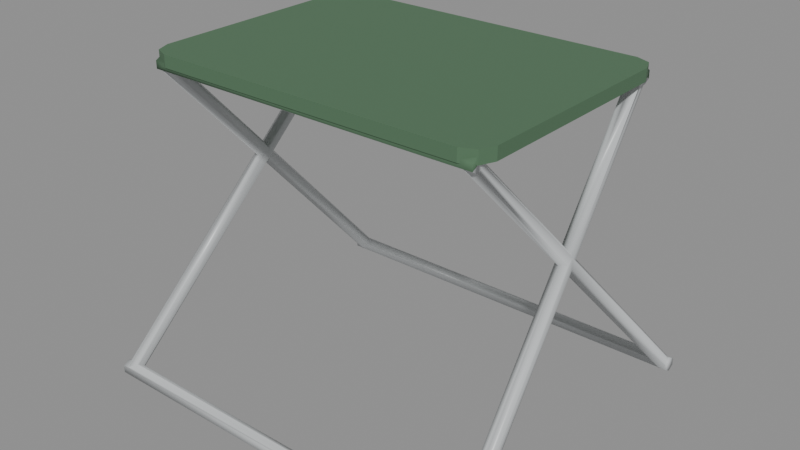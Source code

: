 # Source: folding_stool.blend  (saved by Blender 4.0.36; exported with 4.5.12 LTS)
import bpy
from mathutils import Matrix  # noqa: F401  (used for matrix-valued properties, if any)

bpy.ops.wm.read_factory_settings(use_empty=True)
scene = bpy.context.scene
scene.name = 'Scene'

# ---- materials (node trees are filled in below, after node groups)
mat_prop_folding_stool_canvas = bpy.data.materials.new('Prop_folding_stool_canvas')
mat_prop_folding_stool_canvas.use_transparent_shadow = False
mat_prop_folding_stool_canvas.diffuse_color = (0.085, 0.17, 0.095, 1.0)
mat_prop_folding_stool_frame = bpy.data.materials.new('Prop_folding_stool_frame')
mat_prop_folding_stool_frame.use_transparent_shadow = False
mat_prop_folding_stool_frame.diffuse_color = (0.55, 0.57, 0.58, 1.0)

# ---- material node trees
mat_prop_folding_stool_canvas.use_nodes = True; mat_prop_folding_stool_canvas.node_tree.nodes.clear()
_N = mat_prop_folding_stool_canvas.node_tree.nodes; _L = mat_prop_folding_stool_canvas.node_tree.links
n0 = _N.new('ShaderNodeBsdfPrincipled'); n0.name = 'Principled BSDF'; n0.location = (10, 300)
n0.inputs[0].default_value = (0.085, 0.17, 0.095, 1.0)
n0.inputs[2].default_value = 0.9
n0.inputs[3].default_value = 1.45
n1 = _N.new('ShaderNodeOutputMaterial'); n1.name = 'Material Output'; n1.location = (300, 300)
_L.new(n0.outputs[0], n1.inputs[0])
n1.is_active_output = True
mat_prop_folding_stool_frame.use_nodes = True; mat_prop_folding_stool_frame.node_tree.nodes.clear()
_N = mat_prop_folding_stool_frame.node_tree.nodes; _L = mat_prop_folding_stool_frame.node_tree.links
n0 = _N.new('ShaderNodeBsdfPrincipled'); n0.name = 'Principled BSDF'; n0.location = (10, 300)
n0.inputs[0].default_value = (0.55, 0.57, 0.58, 1.0)
n0.inputs[2].default_value = 0.35
n0.inputs[3].default_value = 1.45
n1 = _N.new('ShaderNodeOutputMaterial'); n1.name = 'Material Output'; n1.location = (300, 300)
_L.new(n0.outputs[0], n1.inputs[0])
n1.is_active_output = True

# ---- meshes
me_folding_stool_mesh = bpy.data.meshes.new('folding_stool_Mesh')
me_folding_stool_mesh.from_pydata([(0.175, 0.105, 0.148), (-0.2, -0.1685, -0.145), (0.1931, -0.1739, -0.1473), (-0.2, -0.175, -0.1487), (-0.2, -0.175, -0.1562), (-0.1931, -0.1739, -0.1473), (-0.2, -0.1685, -0.16), (-0.2, -0.162, -0.1562), (-0.2, -0.162, -0.1487), (0.2, -0.1685, -0.145), (-0.2, 0.1685, -0.145), (0.2, -0.175, -0.1487), (0.1919, -0.1631, -0.1577), (0.2, -0.175, -0.1562), (0.2, -0.1685, -0.16), (0.2, -0.162, -0.1562), (0.1931, 0.1739, -0.1473), (0.2, -0.162, -0.1487), (-0.1919, -0.1631, -0.1577), (-0.2, -0.1685, -0.1525), (0.2, -0.1685, -0.1525), (-0.168, 0.1175, 0.1405), (0.1604, 0.1229, 0.1428), (-0.2, 0.162, -0.1487), (-0.168, 0.124, 0.1443), (-0.1931, 0.1739, -0.1473), (-0.168, 0.124, 0.1517), (-0.2, 0.162, -0.1562), (-0.1604, 0.1229, 0.1428), (-0.2, 0.1685, -0.16), (0.1691, 0.1191, 0.148), (-0.2, 0.175, -0.1562), (-0.2, 0.175, -0.1487), (0.168, 0.1175, 0.1405), (0.2, 0.1685, -0.145), (0.168, 0.124, 0.1443), (0.168, 0.124, 0.1517), (0.1919, 0.1631, -0.1577), (-0.168, 0.1175, 0.148), (0.2, 0.162, -0.1487), (0.168, 0.1175, 0.148), (0.2, 0.162, -0.1562), (0.2, 0.1685, -0.16), (-0.168, -0.124, 0.1517), (0.2, 0.175, -0.1562), (0.2, 0.175, -0.1487), (-0.2, 0.1685, -0.1525), (-0.1919, 0.1631, -0.1577), (0.2, 0.1685, -0.1525), (0.155, 0.125, 0.148), (0.1604, -0.1229, 0.1428), (-0.168, -0.124, 0.1443), (-0.168, -0.1175, 0.1405), (-0.155, 0.125, 0.148), (-0.1691, 0.1191, 0.148), (-0.1604, -0.1229, 0.1428), (-0.175, 0.105, 0.148), (-0.175, -0.105, 0.148), (0.168, -0.124, 0.1517), (-0.1691, -0.1191, 0.148), (0.168, -0.124, 0.1443), (-0.155, -0.125, 0.148), (0.155, -0.125, 0.148), (0.168, -0.1175, 0.1405), (0.1691, -0.1191, 0.148), (0.175, -0.105, 0.148), (0.175, 0.105, 0.16), (-0.168, -0.1175, 0.148), (0.1691, 0.1191, 0.16), (0.168, -0.1175, 0.148), (0.155, 0.125, 0.16), (-0.155, 0.125, 0.16), (-0.1691, 0.1191, 0.16), (-0.175, 0.105, 0.16), (-0.175, -0.105, 0.16), (-0.1691, -0.1191, 0.16), (-0.155, -0.125, 0.16), (0.155, -0.125, 0.16), (0.1691, -0.1191, 0.16), (0.175, -0.105, 0.16), (-0.168, -0.1196, 0.148), (-0.1574, -0.124, 0.1517), (-0.1574, -0.124, 0.148), (-0.168, -0.1196, 0.1543), (-0.168, -0.1196, 0.1492), (0.1574, -0.124, 0.148), (0.168, -0.1196, 0.1543), (0.168, -0.1196, 0.1492), (0.168, -0.1196, 0.148), (0.1574, -0.124, 0.1517), (0.168, -0.111, 0.148), (-0.168, -0.111, 0.148), (-0.168, -0.1133, 0.148), (-0.168, -0.1131, 0.148), (-0.168, -0.113, 0.148), (-0.166, -0.111, 0.148), (-0.1561, -0.111, 0.148), (-0.1621, -0.1072, 0.148), (-0.1618, -0.1225, 0.1434), (-0.1657, -0.1175, 0.1405), (-0.1575, -0.1175, 0.1405), (-0.1593, -0.1223, 0.1433), (-0.1605, -0.1224, 0.1433), (-0.1676, -0.1167, 0.141), (-0.168, -0.1133, 0.1429), (-0.1547, -0.1158, 0.1415), (-0.1552, -0.111, 0.1443), (-0.168, -0.111, 0.1461), (-0.1552, -0.111, 0.1473), (-0.168, -0.1133, 0.1456), (0.166, -0.111, 0.148), (0.1561, -0.111, 0.148), (0.168, -0.1131, 0.148), (0.168, -0.1133, 0.148), (0.168, -0.113, 0.148), (0.1621, -0.1072, 0.148), (0.1575, -0.1175, 0.1405), (0.1593, -0.1223, 0.1433), (0.1605, -0.1224, 0.1433), (0.1657, -0.1175, 0.1405), (0.1618, -0.1225, 0.1434), (0.1552, -0.111, 0.1443), (0.1547, -0.1158, 0.1415), (0.1676, -0.1167, 0.141), (0.168, -0.1133, 0.1429), (0.1552, -0.111, 0.1473), (0.168, -0.111, 0.1461), (0.168, -0.1133, 0.1456), (-0.196, 0.1685, -0.145), (-0.1942, 0.1733, -0.1478), (-0.1988, 0.1668, -0.146), (-0.1983, 0.162, -0.1487), (-0.1983, 0.162, -0.1518), (-0.1933, 0.1635, -0.1571), (-0.1922, 0.162, -0.1562), (-0.1915, 0.162, -0.1562), (-0.1908, 0.1637, -0.1572), (-0.1853, 0.162, -0.1504), (-0.1859, 0.1677, -0.1455), (-0.1853, 0.162, -0.1487), (-0.1917, 0.1735, -0.1479), (-0.1878, 0.1685, -0.145), (-0.193, 0.1734, -0.1478), (-0.192, 0.1636, -0.1572), (0.1917, 0.1735, -0.1479), (0.1878, 0.1685, -0.145), (0.1859, 0.1677, -0.1455), (0.1853, 0.162, -0.1487), (0.1853, 0.162, -0.1504), (0.1908, 0.1637, -0.1572), (0.1915, 0.162, -0.1562), (0.1922, 0.162, -0.1562), (0.1933, 0.1635, -0.1571), (0.1983, 0.162, -0.1518), (0.1983, 0.162, -0.1487), (0.1988, 0.1668, -0.146), (0.196, 0.1685, -0.145), (0.1942, 0.1733, -0.1478), (0.193, 0.1734, -0.1478), (0.192, 0.1636, -0.1572), (0.1574, 0.124, 0.148), (0.168, 0.1196, 0.148), (0.1574, 0.124, 0.1517), (0.168, 0.1196, 0.1543), (0.168, 0.1196, 0.1492), (-0.168, 0.1196, 0.148), (-0.168, 0.1196, 0.1492), (-0.1574, 0.124, 0.148), (-0.168, 0.1196, 0.1543), (-0.1574, 0.124, 0.1517), (0.168, 0.111, 0.148), (-0.168, 0.111, 0.148), (-0.168, 0.1131, 0.148), (-0.168, 0.113, 0.148), (-0.168, 0.1133, 0.148), (-0.1561, 0.111, 0.148), (-0.1621, 0.1072, 0.148), (-0.166, 0.111, 0.148), (-0.1739, 1.116e-09, 0.03539), (-0.175, 0.009601, 0.0253), (-0.1798, 0.005727, 0.02439), (-0.1798, -0.005727, 0.02439), (-0.1805, -8.658e-09, 0.01837), (-0.1739, 0.0, 0.0137), (-0.1729, -0.009601, 0.02379), (-0.175, -0.009601, 0.0253), (-0.168, -0.005727, 0.02469), (-0.168, 0.005727, 0.02469), (-0.1674, 1.718e-09, 0.03071), (-0.1729, 0.009601, 0.02379), (-0.168, 0.111, 0.1461), (-0.1552, 0.111, 0.1473), (-0.1552, 0.111, 0.1443), (-0.1676, 0.1167, 0.141), (-0.168, 0.1133, 0.1429), (-0.1547, 0.1158, 0.1415), (-0.1575, 0.1175, 0.1405), (-0.1657, 0.1175, 0.1405), (-0.1618, 0.1225, 0.1434), (-0.1593, 0.1223, 0.1433), (-0.1605, 0.1224, 0.1433), (-0.168, 0.1133, 0.1456), (0.166, 0.111, 0.148), (0.1561, 0.111, 0.148), (0.168, 0.1131, 0.148), (0.168, 0.113, 0.148), (0.168, 0.1133, 0.148), (0.1621, 0.1072, 0.148), (0.1674, 1.718e-09, 0.03071), (0.168, 0.005727, 0.02469), (0.175, 0.009601, 0.0253), (0.1729, 0.009601, 0.02379), (0.1739, -1.781e-09, 0.03539), (-0.1674, 5.013e-09, 0.01987), (0.1739, 0.0, 0.0137), (0.1729, -0.009601, 0.02379), (0.168, -0.005727, 0.02469), (0.1805, -3.163e-09, 0.01837), (0.1798, -0.005727, 0.02439), (0.175, -0.009601, 0.0253), (0.1805, 1.516e-08, 0.02922), (0.1798, 0.005727, 0.02439), (0.1552, 0.111, 0.1443), (0.1552, 0.111, 0.1473), (0.168, 0.111, 0.1461), (0.1657, 0.1175, 0.1405), (0.1575, 0.1175, 0.1405), (0.1547, 0.1158, 0.1415), (0.1676, 0.1167, 0.141), (0.168, 0.1133, 0.1429), (0.1605, 0.1224, 0.1433), (0.1593, 0.1223, 0.1433), (0.1618, 0.1225, 0.1434), (0.168, 0.1133, 0.1456), (-0.1917, -0.1735, -0.1479), (-0.1859, -0.1677, -0.1455), (-0.1878, -0.1685, -0.145), (-0.1853, -0.162, -0.1504), (-0.1853, -0.162, -0.1487), (-0.1908, -0.1637, -0.1572), (-0.1915, -0.162, -0.1562), (-0.1922, -0.162, -0.1562), (-0.1933, -0.1635, -0.1571), (-0.1983, -0.162, -0.1518), (-0.1983, -0.162, -0.1487), (-0.1988, -0.1666, -0.1461), (-0.1988, -0.1668, -0.146), (-0.196, -0.1685, -0.145), (-0.1942, -0.1733, -0.1478), (-0.193, -0.1734, -0.1478), (-0.192, -0.1636, -0.1572), (0.196, -0.1685, -0.145), (0.1942, -0.1733, -0.1478), (0.1988, -0.1668, -0.146), (0.1983, -0.162, -0.1518), (0.1983, -0.162, -0.1487), (0.1988, -0.1666, -0.1461), (0.1922, -0.162, -0.1562), (0.1933, -0.1635, -0.1571), (-0.1805, 1.516e-08, 0.02922), (0.1908, -0.1637, -0.1572), (0.1915, -0.162, -0.1562), (0.1853, -0.162, -0.1504), (0.1859, -0.1677, -0.1455), (0.1853, -0.162, -0.1487), (0.1917, -0.1735, -0.1479), (0.1878, -0.1685, -0.145), (0.193, -0.1734, -0.1478), (0.192, -0.1636, -0.1572), (0.1674, 5.944e-09, 0.01987)], [], [(0, 68, 66), (70, 68, 163), (49, 71, 70), (72, 71, 168), (54, 73, 72), (56, 74, 73), (57, 75, 74), (76, 75, 83), (61, 77, 76), (78, 77, 86), (64, 79, 78), (65, 66, 79), (85, 61, 82), (167, 49, 160), (65, 112, 90), (77, 79, 70), (83, 43, 81), (89, 58, 86), (82, 51, 60), (60, 101, 117), (122, 105, 121), (63, 123, 124), (99, 104, 103), (91, 95, 107), (110, 90, 126), (125, 108, 111), (43, 83, 84), (43, 84, 80), (51, 67, 52), (104, 67, 109), (92, 109, 67), (94, 91, 107), (58, 87, 86), (58, 60, 88), (60, 63, 69), (69, 124, 127), (113, 69, 127), (114, 126, 90), (93, 94, 107), (130, 259, 180), (104, 109, 93), (130, 131, 182), (134, 183, 132), (103, 181, 185), (186, 213, 105), (135, 137, 183), (188, 106, 105), (213, 137, 139), (97, 96, 108), (163, 162, 70), (141, 189, 138), (142, 129, 25), (47, 133, 143), (47, 143, 136), (25, 140, 142), (102, 98, 55), (102, 55, 101), (212, 208, 125), (146, 209, 211), (122, 121, 208), (147, 148, 269), (150, 214, 148), (122, 269, 216), (119, 219, 123), (214, 37, 151), (112, 127, 124), (154, 155, 217), (115, 110, 126), (221, 220, 155), (158, 144, 16), (37, 149, 159), (159, 152, 37), (157, 158, 16), (117, 50, 118), (118, 50, 120), (155, 39, 34), (23, 131, 130), (146, 138, 147), (39, 154, 153), (132, 23, 27), (148, 137, 150), (29, 149, 136), (29, 44, 42), (31, 45, 44), (45, 140, 144), (23, 10, 46), (27, 23, 46), (29, 27, 46), (31, 29, 46), (32, 31, 46), (10, 32, 46), (34, 39, 48), (39, 41, 48), (41, 42, 48), (42, 44, 48), (44, 45, 48), (45, 34, 48), (224, 170, 202), (191, 222, 223), (171, 190, 177), (193, 21, 197), (225, 229, 228), (227, 195, 226), (24, 231, 199), (160, 35, 24), (26, 168, 169), (163, 36, 162), (38, 201, 174), (171, 173, 190), (201, 21, 194), (38, 24, 21), (165, 26, 24), (168, 26, 166), (40, 206, 233), (170, 224, 205), (33, 233, 229), (40, 33, 35), (36, 164, 161), (163, 164, 36), (5, 234, 236), (191, 176, 178), (195, 237, 187), (197, 179, 193), (241, 243, 183), (182, 244, 245), (176, 177, 190), (181, 259, 246), (30, 161, 164), (162, 49, 70), (249, 234, 5), (239, 250, 18), (250, 242, 18), (5, 248, 249), (199, 28, 200), (200, 28, 198), (251, 253, 219), (204, 205, 224), (30, 164, 163), (68, 30, 163), (255, 254, 217), (257, 214, 254), (22, 232, 225), (12, 260, 261), (207, 203, 223), (215, 263, 266), (2, 267, 252), (12, 258, 268), (268, 260, 12), (2, 265, 267), (22, 230, 232), (230, 22, 231), (3, 265, 234), (3, 13, 11), (4, 14, 13), (14, 239, 260), (8, 244, 243), (229, 233, 204), (17, 15, 254), (235, 266, 263), (201, 194, 172), (245, 8, 1), (3, 1, 19), (4, 3, 19), (6, 4, 19), (7, 6, 19), (8, 7, 19), (1, 8, 19), (9, 11, 20), (11, 13, 20), (13, 14, 20), (14, 15, 20), (15, 17, 20), (17, 9, 20), (162, 160, 49), (237, 262, 240), (253, 251, 9), (0, 30, 68), (49, 53, 71), (166, 165, 54), (71, 53, 169), (53, 167, 169), (166, 54, 168), (54, 72, 168), (71, 169, 168), (54, 56, 73), (56, 57, 74), (57, 59, 75), (81, 82, 61), (75, 59, 83), (59, 80, 84), (59, 84, 83), (81, 61, 76), (83, 81, 76), (61, 62, 77), (87, 88, 64), (77, 62, 89), (62, 85, 89), (87, 64, 86), (64, 78, 86), (77, 89, 86), (64, 65, 79), (65, 0, 66), (85, 62, 61), (167, 53, 49), (40, 161, 30), (30, 0, 206), (0, 65, 207), (65, 64, 113), (64, 88, 69), (69, 113, 64), (113, 112, 65), (40, 30, 206), (206, 0, 204), (204, 0, 170), (170, 205, 204), (207, 202, 170), (175, 203, 111), (203, 207, 115), (171, 177, 176), (176, 175, 97), (203, 115, 111), (172, 173, 171), (38, 174, 54), (174, 172, 56), (54, 174, 56), (54, 165, 38), (57, 56, 176), (80, 59, 67), (59, 57, 92), (67, 59, 92), (93, 92, 57), (56, 172, 171), (91, 94, 93), (97, 95, 91), (111, 96, 175), (96, 97, 175), (90, 110, 115), (91, 93, 57), (97, 91, 57), (56, 171, 176), (97, 57, 176), (112, 114, 90), (90, 115, 65), (115, 207, 65), (207, 170, 0), (77, 78, 79), (79, 66, 70), (66, 68, 70), (70, 71, 77), (71, 72, 73), (73, 74, 76), (74, 75, 76), (76, 77, 71), (73, 76, 71), (82, 81, 43), (60, 58, 85), (58, 89, 85), (82, 43, 51), (60, 85, 82), (51, 52, 99), (51, 99, 98), (119, 63, 60), (120, 119, 60), (60, 51, 101), (51, 98, 102), (51, 102, 101), (118, 120, 60), (100, 116, 117), (117, 118, 60), (101, 100, 117), (122, 116, 100), (105, 106, 121), (122, 100, 105), (63, 119, 123), (99, 52, 104), (125, 121, 106), (108, 96, 111), (125, 106, 108), (80, 67, 51), (51, 43, 80), (104, 52, 67), (88, 87, 58), (60, 69, 88), (69, 63, 124), (107, 95, 97), (97, 178, 107), (178, 259, 107), (259, 93, 107), (180, 179, 130), (179, 25, 128), (25, 129, 128), (128, 130, 179), (109, 92, 93), (93, 259, 104), (259, 181, 104), (181, 103, 104), (182, 259, 130), (131, 132, 182), (134, 133, 47), (47, 183, 134), (183, 182, 132), (185, 184, 99), (184, 55, 99), (55, 98, 99), (99, 103, 185), (100, 101, 55), (55, 184, 100), (184, 186, 105), (100, 184, 105), (213, 183, 137), (183, 47, 135), (47, 136, 135), (105, 213, 188), (188, 108, 106), (138, 187, 139), (187, 213, 139), (108, 188, 178), (178, 97, 108), (141, 140, 25), (25, 179, 141), (179, 189, 141), (189, 187, 138), (125, 111, 115), (115, 212, 125), (211, 210, 145), (210, 16, 145), (16, 144, 145), (145, 146, 211), (208, 269, 122), (121, 125, 208), (269, 209, 147), (209, 146, 147), (150, 149, 37), (37, 214, 150), (214, 269, 148), (216, 215, 122), (215, 50, 116), (50, 117, 116), (116, 122, 215), (119, 120, 50), (50, 215, 119), (215, 219, 119), (219, 218, 123), (153, 217, 214), (37, 152, 151), (151, 153, 214), (218, 220, 124), (220, 112, 124), (112, 113, 127), (124, 123, 218), (220, 217, 155), (217, 153, 154), (126, 114, 112), (112, 220, 126), (220, 212, 126), (212, 115, 126), (156, 157, 16), (16, 210, 156), (210, 221, 155), (156, 210, 155), (155, 154, 39), (34, 156, 155), (130, 128, 10), (10, 23, 130), (146, 145, 141), (138, 139, 147), (146, 141, 138), (153, 151, 41), (41, 39, 153), (132, 131, 23), (27, 134, 132), (148, 147, 139), (137, 135, 150), (148, 139, 137), (133, 134, 27), (42, 41, 152), (41, 151, 152), (133, 27, 29), (143, 133, 29), (42, 152, 159), (149, 150, 135), (42, 159, 149), (136, 143, 29), (149, 135, 136), (29, 42, 149), (29, 31, 44), (31, 32, 45), (157, 156, 45), (156, 34, 45), (32, 10, 128), (32, 128, 129), (158, 157, 45), (32, 129, 142), (140, 141, 145), (32, 142, 140), (144, 158, 45), (140, 145, 144), (45, 32, 140), (223, 203, 175), (191, 192, 222), (223, 175, 191), (193, 194, 21), (225, 33, 229), (227, 222, 192), (195, 196, 226), (227, 192, 195), (35, 33, 225), (35, 225, 232), (197, 21, 24), (198, 197, 24), (24, 35, 231), (35, 232, 230), (35, 230, 231), (200, 198, 24), (226, 196, 199), (199, 200, 24), (231, 226, 199), (160, 162, 36), (24, 26, 167), (26, 169, 167), (160, 36, 35), (24, 167, 160), (201, 38, 21), (165, 166, 26), (24, 38, 165), (33, 40, 233), (161, 40, 35), (35, 36, 161), (236, 235, 184), (235, 186, 184), (184, 185, 236), (185, 5, 236), (178, 188, 191), (191, 175, 176), (192, 191, 188), (213, 186, 238), (186, 235, 238), (192, 188, 195), (188, 213, 195), (213, 238, 237), (240, 239, 18), (18, 183, 240), (183, 213, 237), (240, 183, 237), (187, 189, 195), (189, 28, 196), (213, 187, 237), (189, 196, 195), (28, 199, 196), (197, 198, 28), (28, 189, 197), (189, 179, 197), (179, 180, 193), (182, 183, 243), (183, 18, 241), (18, 242, 241), (246, 259, 182), (182, 243, 244), (245, 246, 182), (190, 173, 172), (172, 259, 190), (259, 178, 190), (178, 176, 190), (247, 248, 5), (5, 185, 247), (185, 181, 246), (247, 185, 246), (253, 220, 218), (218, 219, 253), (219, 2, 251), (2, 252, 251), (224, 202, 207), (207, 212, 224), (212, 220, 224), (220, 204, 224), (217, 220, 253), (253, 256, 217), (256, 255, 217), (257, 258, 12), (12, 214, 257), (214, 217, 254), (225, 228, 210), (228, 221, 210), (210, 211, 225), (211, 22, 225), (231, 22, 226), (22, 211, 226), (211, 209, 226), (262, 227, 226), (269, 214, 261), (214, 12, 261), (226, 209, 261), (209, 269, 261), (261, 262, 226), (264, 263, 216), (269, 208, 227), (208, 223, 222), (264, 216, 269), (208, 222, 227), (262, 264, 269), (208, 212, 223), (212, 207, 223), (266, 265, 2), (2, 219, 266), (219, 215, 266), (215, 216, 263), (248, 247, 3), (247, 1, 3), (11, 9, 251), (252, 267, 11), (267, 265, 11), (11, 251, 252), (234, 249, 3), (249, 248, 3), (266, 236, 234), (265, 266, 234), (3, 11, 265), (3, 4, 13), (4, 6, 14), (258, 257, 15), (6, 7, 242), (7, 241, 242), (258, 15, 14), (268, 258, 14), (6, 242, 250), (239, 240, 261), (6, 250, 239), (260, 268, 14), (239, 261, 260), (14, 6, 239), (243, 241, 7), (7, 8, 243), (233, 206, 204), (204, 220, 229), (220, 221, 229), (221, 228, 229), (254, 255, 17), (15, 257, 254), (264, 238, 235), (235, 236, 266), (263, 264, 235), (194, 193, 180), (180, 259, 194), (259, 172, 194), (172, 174, 201), (245, 244, 8), (1, 247, 246), (246, 245, 1), (237, 238, 264), (262, 261, 240), (237, 264, 262), (255, 256, 17), (256, 253, 9), (17, 256, 9), (262, 269, 227), (195, 213, 237)])
me_folding_stool_mesh.polygons.foreach_set('use_smooth', [0, 0, 0, 0, 0, 0, 0, 0, 0, 0, 0, 0, 0, 0, 0, 0, 1, 1, 1, 1, 1, 1, 1, 1, 1, 1, 1, 1, 1, 1, 1, 1, 1, 1, 1, 1, 1, 1, 1, 1, 1, 1, 1, 1, 1, 1, 1, 1, 1, 0, 1, 1, 1, 1, 1, 1, 1, 1, 1, 1, 1, 1, 1, 1, 1, 1, 1, 1, 1, 1, 1, 1, 1, 1, 1, 1, 1, 1, 1, 1, 1, 1, 1, 1, 1, 1, 1, 1, 1, 1, 1, 1, 1, 1, 1, 1, 1, 1, 1, 1, 1, 1, 1, 1, 1, 1, 1, 1, 1, 1, 1, 1, 1, 1, 1, 1, 1, 1, 1, 1, 1, 1, 1, 1, 1, 1, 1, 0, 0, 1, 1, 1, 1, 1, 1, 1, 1, 0, 0, 1, 1, 1, 1, 1, 1, 1, 1, 1, 1, 1, 1, 1, 1, 1, 1, 1, 1, 1, 1, 1, 1, 1, 1, 1, 1, 1, 1, 1, 1, 1, 1, 1, 1, 0, 1, 1, 0, 0, 0, 0, 0, 0, 0, 0, 0, 0, 0, 0, 0, 0, 0, 0, 0, 0, 0, 0, 0, 0, 0, 0, 0, 0, 0, 0, 0, 0, 0, 0, 0, 0, 0, 0, 0, 0, 0, 0, 0, 0, 0, 0, 0, 0, 0, 0, 0, 0, 0, 0, 0, 0, 0, 0, 0, 0, 0, 0, 0, 0, 0, 0, 0, 0, 0, 0, 0, 0, 0, 0, 0, 0, 0, 0, 0, 0, 1, 1, 1, 1, 1, 1, 1, 1, 1, 1, 1, 1, 1, 1, 1, 1, 1, 1, 1, 1, 1, 1, 1, 1, 1, 1, 1, 1, 1, 1, 1, 1, 1, 1, 1, 1, 1, 1, 1, 1, 1, 1, 1, 1, 1, 1, 1, 1, 1, 1, 1, 1, 1, 1, 1, 1, 1, 1, 1, 1, 1, 1, 1, 1, 1, 1, 1, 1, 1, 1, 1, 1, 1, 1, 1, 1, 1, 1, 1, 1, 1, 1, 1, 1, 1, 1, 1, 1, 1, 1, 1, 1, 1, 1, 1, 1, 1, 1, 1, 1, 1, 1, 1, 1, 1, 1, 1, 1, 1, 1, 1, 1, 1, 1, 1, 1, 1, 1, 1, 1, 1, 1, 1, 1, 1, 1, 1, 1, 1, 1, 1, 1, 1, 1, 1, 1, 1, 1, 1, 1, 1, 1, 1, 1, 1, 1, 1, 1, 1, 1, 1, 1, 1, 1, 1, 1, 1, 1, 1, 1, 1, 1, 1, 1, 1, 1, 1, 1, 1, 1, 1, 1, 1, 1, 1, 1, 1, 1, 1, 1, 1, 1, 1, 1, 1, 1, 1, 1, 1, 1, 1, 1, 1, 1, 1, 1, 1, 1, 1, 1, 1, 1, 1, 1, 1, 1, 1, 1, 1, 1, 1, 1, 1, 1, 1, 1, 1, 1, 1, 1, 1, 1, 1, 1, 1, 1, 1, 1, 1, 1, 1, 1, 1, 1, 1, 1, 1, 1, 1, 1, 1, 1, 1, 1, 1, 1, 1, 1, 1, 1, 1, 1, 1, 1, 1, 1, 1, 1, 1, 1, 1, 1, 1, 1, 1, 1, 1, 1, 1, 1, 1, 1, 1, 1, 1, 1, 1, 1, 1, 1, 1, 1, 1, 1, 1, 1, 1, 1, 1, 1, 1, 1, 1, 1, 1, 1, 1, 1, 1, 1, 1, 1])
me_folding_stool_mesh.polygons.foreach_set('material_index', [0, 0, 0, 0, 0, 0, 0, 0, 0, 0, 0, 0, 0, 0, 0, 0, 0, 0, 0, 1, 1, 1, 1, 1, 1, 1, 0, 0, 1, 1, 1, 1, 0, 0, 1, 1, 1, 1, 1, 1, 1, 1, 1, 1, 1, 1, 1, 1, 1, 0, 1, 1, 1, 1, 1, 1, 1, 1, 1, 1, 1, 1, 1, 1, 1, 1, 1, 1, 1, 1, 1, 1, 1, 1, 1, 1, 1, 1, 1, 1, 1, 1, 1, 1, 1, 1, 1, 1, 1, 1, 1, 1, 1, 1, 1, 1, 1, 1, 1, 1, 1, 1, 1, 1, 0, 0, 0, 1, 1, 1, 1, 0, 0, 1, 1, 1, 1, 0, 0, 1, 1, 1, 1, 1, 1, 1, 1, 0, 0, 1, 1, 1, 1, 1, 1, 1, 1, 0, 0, 1, 1, 1, 1, 1, 1, 1, 1, 1, 1, 1, 1, 1, 1, 1, 1, 1, 1, 1, 1, 1, 1, 1, 1, 1, 1, 1, 1, 1, 1, 1, 1, 1, 1, 0, 1, 1, 0, 0, 0, 0, 0, 0, 0, 0, 0, 0, 0, 0, 0, 0, 0, 0, 0, 0, 0, 0, 0, 0, 0, 0, 0, 0, 0, 0, 0, 0, 0, 0, 0, 0, 0, 0, 0, 0, 0, 0, 0, 0, 0, 0, 0, 0, 0, 0, 0, 0, 0, 0, 0, 0, 0, 0, 0, 0, 0, 0, 0, 0, 0, 0, 0, 0, 0, 0, 0, 0, 0, 0, 0, 0, 0, 0, 0, 0, 0, 0, 0, 0, 0, 1, 1, 1, 1, 1, 1, 1, 1, 1, 1, 1, 1, 1, 1, 1, 1, 1, 1, 1, 0, 0, 1, 0, 0, 1, 1, 1, 1, 1, 1, 1, 1, 1, 1, 1, 1, 1, 1, 1, 1, 1, 1, 1, 1, 1, 1, 1, 1, 1, 1, 1, 1, 1, 1, 1, 1, 1, 1, 1, 1, 1, 1, 1, 1, 1, 1, 1, 1, 1, 1, 1, 1, 1, 1, 1, 1, 1, 1, 1, 1, 1, 1, 1, 1, 1, 1, 1, 1, 1, 1, 1, 1, 1, 1, 1, 1, 1, 1, 1, 1, 1, 1, 1, 1, 1, 1, 1, 1, 1, 1, 1, 1, 1, 1, 1, 1, 1, 1, 1, 1, 1, 1, 1, 1, 1, 1, 1, 1, 1, 1, 1, 1, 1, 1, 1, 1, 1, 1, 1, 1, 1, 1, 1, 1, 1, 1, 1, 1, 1, 1, 1, 1, 1, 1, 1, 1, 1, 1, 0, 0, 0, 0, 0, 1, 0, 0, 1, 0, 0, 1, 1, 1, 1, 1, 1, 1, 1, 1, 1, 1, 1, 1, 1, 1, 1, 1, 1, 1, 1, 1, 1, 1, 1, 1, 1, 1, 1, 1, 1, 1, 1, 1, 1, 1, 1, 1, 1, 1, 1, 1, 1, 1, 1, 1, 1, 1, 1, 1, 1, 1, 1, 1, 1, 1, 1, 1, 1, 1, 1, 1, 1, 1, 1, 1, 1, 1, 1, 1, 1, 1, 1, 1, 1, 1, 1, 1, 1, 1, 1, 1, 1, 1, 1, 1, 1, 1, 1, 1, 1, 1, 1, 1, 1, 1, 1, 1, 1, 1, 1, 1, 1, 1, 1, 1, 1, 1, 1, 1, 1, 1, 1, 1, 1, 1, 1, 1, 1, 1, 1, 1, 1, 1, 1, 1, 1, 1, 1])
me_folding_stool_mesh.materials.append(mat_prop_folding_stool_canvas)
me_folding_stool_mesh.materials.append(mat_prop_folding_stool_frame)
me_folding_stool_mesh.update()

# ---- objects
ob_folding_stool = bpy.data.objects.new('folding_stool', me_folding_stool_mesh)

# ---- transforms, parenting, visibility, modifiers, constraints
ob_folding_stool.location = (0.0, 0.0, 0.0)

# ---- collection membership
scene.collection.objects.link(ob_folding_stool)

# ---- scene / render settings (as saved in the file)
scene.frame_start = 1; scene.frame_end = 250; scene.frame_set(1)
scene.render.engine = 'BLENDER_EEVEE_NEXT'
scene.cycles.sampling_pattern = 'TABULATED_SOBOL'
bpy.context.view_layer.update()

# ---- added for rendering (the .blend has no active camera and no usable light): camera, sun + grey world if the file has none
cam_auto = bpy.data.cameras.new('AutoCamera')
cam_auto.lens = 50.0
cam_auto.sensor_width = 36.0
cam_auto.clip_end = 1000.0
ob_auto_camera = bpy.data.objects.new('AutoCamera', cam_auto)
scene.collection.objects.link(ob_auto_camera)
ob_auto_camera.location = (0.574007, -0.688809, 0.459206)
ob_auto_camera.rotation_euler = (1.09748, -7.21219e-08, 0.694738)
scene.camera = ob_auto_camera
light_auto_sun = bpy.data.lights.new('AutoSun', 'SUN')
light_auto_sun.energy = 3.0
light_auto_sun.angle = 0.0523599
ob_auto_sun = bpy.data.objects.new('AutoSun', light_auto_sun)
scene.collection.objects.link(ob_auto_sun)
ob_auto_sun.rotation_euler = (0.872665, 0.174533, 0.523599)
if scene.world is None:
    world_auto = bpy.data.worlds.new('AutoWorld')
    world_auto.color = (0.3, 0.3, 0.3)
    scene.world = world_auto
bpy.context.view_layer.update()

